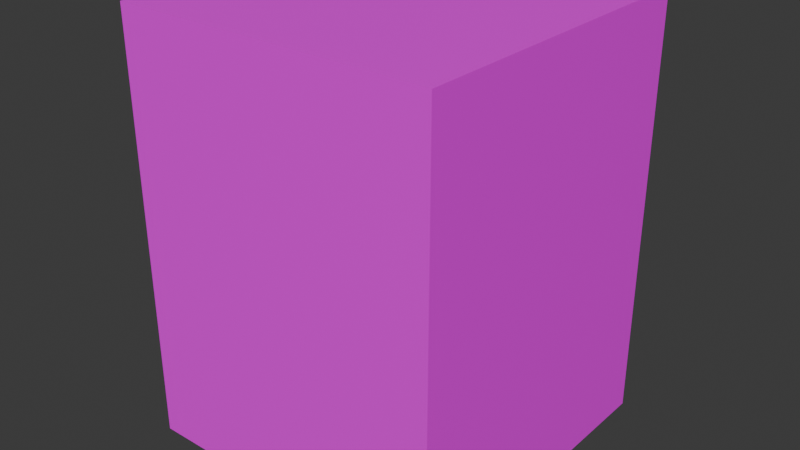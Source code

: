 # Source: character.blend  (saved by Blender 4.5.88; exported with 4.5.12 LTS)
import bpy
from mathutils import Matrix  # noqa: F401  (used for matrix-valued properties, if any)

bpy.ops.wm.read_factory_settings(use_empty=True)
scene = bpy.context.scene
scene.name = 'Scene'

# ---- images (referenced by path relative to the original .blend; pixels are not part of the script)
import os
ASSET_DIR = os.environ.get("B2B_ASSET_DIR", "")  # directory of the original .blend (textures are referenced by path, not embedded)
HERE = os.path.dirname(os.path.abspath(__file__))  # packed textures are extracted next to this script under _unpacked/

def load_image(name, relpath, width, height, colorspace="sRGB"):
    """Load a texture the original file referenced (path relative to the .blend, or extracted next to this script)."""
    p = next((c for c in (os.path.join(HERE, relpath), os.path.join(ASSET_DIR, relpath)) if relpath and os.path.exists(c)), "")
    if p:
        img = bpy.data.images.load(p, check_existing=True)
        img.name = name
    else:  # same state as the original file: an image datablock whose file is absent (Cycles renders it pink)
        img = bpy.data.images.new(name, width, height)
        img.source = "FILE"
        img.filepath = "//" + (relpath or name)
    img.colorspace_settings.name = colorspace
    return img
img_uvgridtexture = load_image('UVgridTexture', 'UVgridTexture.png', 1024, 1024, 'sRGB')

# ---- materials (node trees are filled in below, after node groups)
mat_material = bpy.data.materials.new('Material')

# ---- material node trees
mat_material.use_nodes = True; mat_material.node_tree.nodes.clear()
_N = mat_material.node_tree.nodes; _L = mat_material.node_tree.links
n0 = _N.new('ShaderNodeBsdfPrincipled'); n0.name = 'Principled BSDF'; n0.location = (-208, 107)
n1 = _N.new('ShaderNodeOutputMaterial'); n1.name = 'Material Output'; n1.location = (200, 100)
n2 = _N.new('ShaderNodeTexImage'); n2.name = 'Image Texture'; n2.location = (-488, 67)
n2.image = img_uvgridtexture
n3 = _N.new('ShaderNodeMapping'); n3.name = 'Mapping'; n3.location = (-668, 67)
n4 = _N.new('ShaderNodeTexCoord'); n4.name = 'Texture Coordinate'; n4.location = (-848, 67)
_L.new(n0.outputs[0], n1.inputs[0])
_L.new(n2.outputs[0], n0.inputs[0])
_L.new(n3.outputs[0], n2.inputs[0])
_L.new(n4.outputs[2], n3.inputs[0])
n1.is_active_output = True

# ---- world
world_world = bpy.data.worlds.new('World'); scene.world = world_world
world_world.use_nodes = True; world_world.node_tree.nodes.clear()
_N = world_world.node_tree.nodes; _L = world_world.node_tree.links
n0 = _N.new('ShaderNodeOutputWorld'); n0.name = 'World Output'; n0.location = (300, 300)
n1 = _N.new('ShaderNodeBackground'); n1.name = 'Background'; n1.location = (10, 300)
n1.inputs[0].default_value = (0.05088, 0.05088, 0.05088, 1.0)
_L.new(n1.outputs[0], n0.inputs[0])
n0.is_active_output = True
world_world.color = (0.05088, 0.05088, 0.05088)
world_world.sun_shadow_jitter_overblur = 0.0

# ---- meshes
me_cube_001 = bpy.data.meshes.new('Cube.001')
me_cube_001.from_pydata([(-0.75, -0.75, -1.788e-07), (-0.75, -0.75, 2.0), (-0.75, 0.75, -1.788e-07), (-0.75, 0.75, 2.0), (0.75, -0.75, -1.788e-07), (0.75, -0.75, 2.0), (0.75, 0.75, -1.788e-07), (0.75, 0.75, 2.0)], [], [(0, 1, 3, 2), (2, 3, 7, 6), (6, 7, 5, 4), (4, 5, 1, 0), (2, 6, 4, 0), (7, 3, 1, 5)])
_uv = me_cube_001.uv_layers.new(name='UVMap')
_uv.uv.foreach_set('vector', [0.4996, 0.4371, 0.5311, 0.4371, 0.5311, 0.4686, 0.4996, 0.4686, 0.4996, 0.4686, 0.5311, 0.4686, 0.5311, 0.5001, 0.4996, 0.5001, 0.4996, 0.5001, 0.5311, 0.5001, 0.5311, 0.5316, 0.4996, 0.5316, 0.4996, 0.5316, 0.5311, 0.5316, 0.5311, 0.5631, 0.4996, 0.5631, 0.4681, 0.5001, 0.4996, 0.5001, 0.4996, 0.5316, 0.4681, 0.5316, 0.5311, 0.5001, 0.5626, 0.5001, 0.5626, 0.5316, 0.5311, 0.5316])
me_cube_001.materials.append(mat_material)
me_cube_001.update()

# ---- objects
ob_cube = bpy.data.objects.new('Cube', me_cube_001)

# ---- transforms, parenting, visibility, modifiers, constraints
ob_cube.location = (0.0, 0.0, 0.0)

# ---- collection membership
scene.collection.objects.link(ob_cube)

# ---- scene / render settings (as saved in the file)
scene.frame_start = 1; scene.frame_end = 250; scene.frame_set(28)
scene.render.engine = 'BLENDER_EEVEE_NEXT'
scene.render.fps = 30
bpy.context.view_layer.update()

# ---- added for rendering (the .blend has no active camera and no usable light): camera, sun
cam_auto = bpy.data.cameras.new('AutoCamera')
cam_auto.lens = 50.0
cam_auto.sensor_width = 36.0
cam_auto.clip_end = 1000.0
ob_auto_camera = bpy.data.objects.new('AutoCamera', cam_auto)
scene.collection.objects.link(ob_auto_camera)
ob_auto_camera.location = (2.69747, -3.23696, 3.15798)
ob_auto_camera.rotation_euler = (1.09748, -7.21219e-08, 0.694738)
scene.camera = ob_auto_camera
light_auto_sun = bpy.data.lights.new('AutoSun', 'SUN')
light_auto_sun.energy = 3.0
light_auto_sun.angle = 0.0523599
ob_auto_sun = bpy.data.objects.new('AutoSun', light_auto_sun)
scene.collection.objects.link(ob_auto_sun)
ob_auto_sun.rotation_euler = (0.872665, 0.174533, 0.523599)
bpy.context.view_layer.update()
